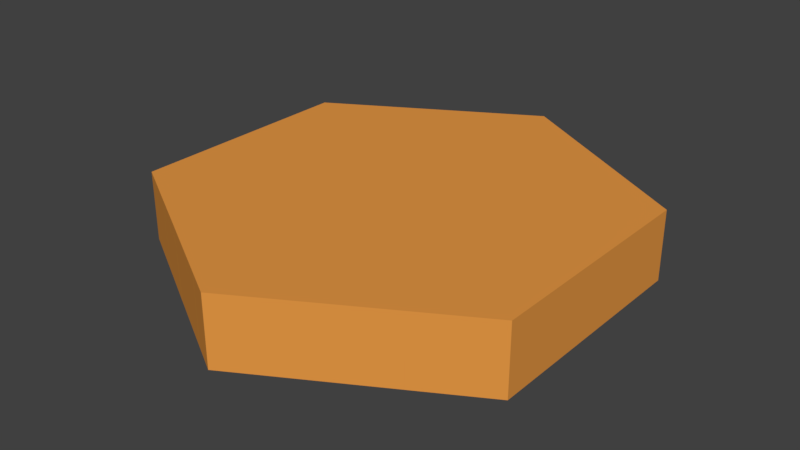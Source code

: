 # Source: marsGround2.blend  (saved by Blender 2.79.0; exported with 4.5.12 LTS)
import bpy
from mathutils import Matrix  # noqa: F401  (used for matrix-valued properties, if any)

bpy.ops.wm.read_factory_settings(use_empty=True)
scene = bpy.context.scene
scene.name = 'Scene'

# ---- collections
col_collection_1 = bpy.data.collections.new('Collection 1'); scene.collection.children.link(col_collection_1)

# ---- materials (node trees are filled in below, after node groups)
mat_ground = bpy.data.materials.new('Ground')
mat_ground.alpha_threshold = 0.0
mat_ground.roughness = 0.5

# ---- material node trees
mat_ground.use_nodes = True; mat_ground.node_tree.nodes.clear()
_N = mat_ground.node_tree.nodes; _L = mat_ground.node_tree.links
n0 = _N.new('ShaderNodeOutputMaterial'); n0.name = 'Material Output'; n0.location = (300, 300)
n1 = _N.new('ShaderNodeBsdfDiffuse'); n1.name = 'Diffuse BSDF'; n1.location = (10, 300)
n1.inputs[0].default_value = (0.8, 0.3179, 0.0602, 1.0)
_L.new(n1.outputs[0], n0.inputs[0])
n0.is_active_output = True

# ---- world
world_world = bpy.data.worlds.new('World'); scene.world = world_world
world_world.color = (0.05088, 0.05088, 0.05088)
world_world.use_sun_shadow = False
world_world.sun_shadow_jitter_overblur = 0.0
world_world.cycles.sampling_method = 'MANUAL'

# ---- meshes
me_plane_001 = bpy.data.meshes.new('Plane.001')
me_plane_001.from_pydata([(-0.3582, -0.2086, 0.1317), (-0.3582, -0.1709, 0.1317), (-0.3582, -0.1332, 0.1317), (-0.3582, -0.09543, 0.1317), (-0.3582, -0.05769, 0.1317), (-0.3582, -0.01996, 0.1317), (-0.3582, 0.01778, 0.1317), (-0.3582, 0.05552, 0.1317), (-0.3582, 0.09325, 0.1317), (-0.3582, 0.131, 0.1317), (-0.3582, 0.1687, 0.1317), (-0.3582, 0.2065, 0.1317), (-0.3204, -0.2086, 0.1317), (-0.3204, -0.1709, 0.1317), (-0.3204, -0.1332, 0.1317), (-0.3204, -0.09543, 0.1317), (-0.3204, -0.05769, 0.1317), (-0.3204, -0.01996, 0.1317), (-0.3204, 0.01778, 0.1317), (-0.3204, 0.05552, 0.1317), (-0.3204, 0.09325, 0.1317), (-0.3204, 0.131, 0.1317), (-0.3204, 0.1687, 0.1317), (-0.3204, 0.2065, 0.1317), (-0.2827, -0.2464, 0.1317), (-0.2827, -0.2086, 0.1317), (-0.2827, -0.1709, 0.1317), (-0.2827, -0.1332, 0.1317), (-0.2827, -0.09543, 0.1317), (-0.2827, -0.05769, 0.1317), (-0.2827, -0.01996, 0.1317), (-0.2827, 0.01778, 0.1317), (-0.2827, 0.05552, 0.1317), (-0.2827, 0.09325, 0.1317), (-0.2827, 0.131, 0.1317), (-0.2827, 0.1687, 0.1317), (-0.2827, 0.2065, 0.1317), (-0.2827, 0.2442, 0.1317), (-0.245, -0.2464, 0.1317), (-0.245, -0.2086, 0.1317), (-0.245, -0.1709, 0.1317), (-0.245, -0.1332, 0.1317), (-0.245, -0.09543, 0.1317), (-0.245, -0.05769, 0.1317), (-0.245, -0.01996, 0.1317), (-0.245, 0.01778, 0.1317), (-0.245, 0.05552, 0.1317), (-0.245, 0.09325, 0.1317), (-0.245, 0.131, 0.1317), (-0.245, 0.1687, 0.1317), (-0.245, 0.2065, 0.1317), (-0.245, 0.2442, 0.1317), (-0.245, 0.2819, 0.1317), (-0.2072, -0.2841, 0.1317), (-0.2072, -0.2464, 0.1317), (-0.2072, -0.2086, 0.1317), (-0.2072, -0.1709, 0.1317), (-0.2072, -0.1332, 0.1317), (-0.2072, -0.09543, 0.1317), (-0.2072, -0.05769, 0.1317), (-0.2072, -0.01996, 0.1317), (-0.2072, 0.01778, 0.1317), (-0.2072, 0.05552, 0.1317), (-0.2072, 0.09325, 0.1317), (-0.2072, 0.131, 0.1317), (-0.2072, 0.1687, 0.1317), (-0.2072, 0.2065, 0.1317), (-0.2072, 0.2442, 0.1317), (-0.2072, 0.2819, 0.1317), (-0.1695, -0.3218, 0.1317), (-0.1695, -0.2841, 0.1317), (-0.1695, -0.2464, 0.1317), (-0.1695, -0.2086, 0.1317), (-0.1695, -0.1709, 0.1317), (-0.1695, -0.1332, 0.1317), (-0.1695, -0.09543, 0.1317), (-0.1695, -0.05769, 0.1317), (-0.1695, -0.01996, 0.1317), (-0.1695, 0.01778, 0.1317), (-0.1695, 0.05552, 0.1317), (-0.1695, 0.09325, 0.1317), (-0.1695, 0.131, 0.1317), (-0.1695, 0.1687, 0.1317), (-0.1695, 0.2065, 0.1317), (-0.1695, 0.2442, 0.1317), (-0.1695, 0.2819, 0.1317), (-0.1695, 0.3197, 0.1317), (-0.1318, -0.3218, 0.1317), (-0.1318, -0.2841, 0.1317), (-0.1318, -0.2464, 0.1317), (-0.1318, -0.2086, 0.1317), (-0.1318, -0.1709, 0.1317), (-0.1318, -0.1332, 0.1317), (-0.1318, -0.09543, 0.1317), (-0.1318, -0.05769, 0.1317), (-0.1318, -0.01996, 0.1317), (-0.1318, 0.01778, 0.1317), (-0.1318, 0.05552, 0.1317), (-0.1318, 0.09325, 0.1317), (-0.1318, 0.131, 0.1317), (-0.1318, 0.1687, 0.1317), (-0.1318, 0.2065, 0.1317), (-0.1318, 0.2442, 0.1317), (-0.1318, 0.2819, 0.1317), (-0.1318, 0.3197, 0.1317), (-0.09402, -0.3596, 0.1317), (-0.09402, -0.3218, 0.1317), (-0.09402, -0.2841, 0.1317), (-0.09402, -0.2464, 0.1317), (-0.09402, -0.2086, 0.1317), (-0.09402, -0.1709, 0.1317), (-0.09402, -0.1332, 0.1317), (-0.09402, -0.09543, 0.1317), (-0.09402, -0.05769, 0.1317), (-0.09402, -0.01996, 0.1317), (-0.09402, 0.05552, 0.1317), (-0.09402, 0.09325, 0.1317), (-0.09402, 0.131, 0.1317), (-0.09402, 0.1687, 0.1317), (-0.09402, 0.2065, 0.1317), (-0.09402, 0.2442, 0.1317), (-0.09402, 0.2819, 0.1317), (-0.09402, 0.3197, 0.1317), (-0.09402, 0.3574, 0.1317), (-0.05628, -0.3596, 0.1317), (-0.05628, -0.3218, 0.1317), (-0.05628, -0.2841, 0.1317), (-0.05628, -0.2464, 0.1317), (-0.05628, -0.2086, 0.1317), (-0.05628, -0.1709, 0.1317), (-0.05628, -0.1332, 0.1317), (-0.05628, -0.09543, 0.1317), (-0.05628, -0.05769, 0.1317), (-0.05628, -0.01996, 0.1317), (-0.05628, 0.01778, 0.1317), (-0.05628, 0.05552, 0.1317), (-0.05628, 0.09325, 0.1317), (-0.05628, 0.131, 0.1317), (-0.05628, 0.1687, 0.1317), (-0.05628, 0.2065, 0.1317), (-0.05628, 0.2442, 0.1317), (-0.05628, 0.2819, 0.1317), (-0.05628, 0.3197, 0.1317), (-0.05628, 0.3574, 0.1317), (-0.01854, -0.3973, 0.1317), (-0.01854, -0.3596, 0.1317), (-0.01854, -0.3218, 0.1317), (-0.01854, -0.2841, 0.1317), (-0.01854, -0.2464, 0.1317), (-0.01854, -0.2086, 0.1317), (-0.01854, -0.1709, 0.1317), (-0.01854, -0.1332, 0.1317), (-0.01854, -0.09543, 0.1317), (-0.01854, -0.05769, 0.1317), (-0.01854, -0.01996, 0.1317), (-0.01854, 0.01778, 0.1317), (-0.01854, 0.05552, 0.1317), (-0.01854, 0.09325, 0.1317), (-0.01854, 0.131, 0.1317), (-0.01854, 0.1687, 0.1317), (-0.01854, 0.2065, 0.1317), (-0.01854, 0.2442, 0.1317), (-0.01854, 0.2819, 0.1317), (-0.01854, 0.3197, 0.1317), (-0.01854, 0.3574, 0.1317), (-0.01854, 0.3951, 0.1317), (0.01919, -0.3973, 0.1317), (0.01919, -0.3596, 0.1317), (0.01919, -0.3218, 0.1317), (0.01919, -0.2841, 0.1317), (0.01919, -0.2464, 0.1317), (0.01919, -0.2086, 0.1317), (0.01919, -0.1709, 0.1317), (0.01919, -0.1332, 0.1317), (0.01919, -0.09543, 0.1317), (0.01919, -0.05769, 0.1317), (0.01919, -0.01996, 0.1317), (0.01919, 0.01778, 0.1317), (0.01919, 0.05552, 0.1317), (0.01919, 0.09325, 0.1317), (0.01919, 0.131, 0.1317), (0.01919, 0.1687, 0.1317), (0.01919, 0.2065, 0.1317), (0.01919, 0.2442, 0.1317), (0.01919, 0.2819, 0.1317), (0.01919, 0.3197, 0.1317), (0.01919, 0.3574, 0.1317), (0.01919, 0.3951, 0.1317), (0.05693, -0.3596, 0.1317), (0.05693, -0.3218, 0.1317), (0.05693, -0.2841, 0.1317), (0.05693, -0.2464, 0.1317), (0.05693, -0.2086, 0.1317), (0.05693, -0.1709, 0.1317), (0.05693, -0.1332, 0.1317), (0.05693, -0.09543, 0.1317), (0.05693, -0.05769, 0.1317), (0.05693, -0.01996, 0.1317), (0.05693, 0.01778, 0.1317), (0.05693, 0.05552, 0.1317), (0.05693, 0.09325, 0.1317), (0.05693, 0.131, 0.1317), (0.05693, 0.1687, 0.1317), (0.05693, 0.2065, 0.1317), (0.05693, 0.2442, 0.1317), (0.05693, 0.2819, 0.1317), (0.05693, 0.3197, 0.1317), (0.05693, 0.3574, 0.1317), (0.09466, -0.3596, 0.1317), (0.09466, -0.3218, 0.1317), (0.09466, -0.2841, 0.1317), (0.09466, -0.2464, 0.1317), (0.09466, -0.2086, 0.1317), (0.09466, -0.1709, 0.1317), (0.09466, -0.1332, 0.1317), (0.09466, -0.09543, 0.1317), (0.09466, -0.05769, 0.1317), (0.09466, -0.01996, 0.1317), (0.09466, 0.01778, 0.1317), (0.09466, 0.05552, 0.1317), (0.09466, 0.09325, 0.1317), (0.09466, 0.131, 0.1317), (0.09466, 0.1687, 0.1317), (0.09466, 0.2065, 0.1317), (0.09466, 0.2442, 0.1317), (0.09466, 0.2819, 0.1317), (0.09466, 0.3197, 0.1317), (0.09466, 0.3574, 0.1317), (0.1324, -0.3218, 0.1317), (0.1324, -0.2841, 0.1317), (0.1324, -0.2464, 0.1317), (0.1324, -0.2086, 0.1317), (0.1324, -0.1709, 0.1317), (0.1324, -0.1332, 0.1317), (0.1324, -0.09543, 0.1317), (0.1324, -0.05769, 0.1317), (0.1324, -0.01996, 0.1317), (0.1324, 0.01778, 0.1317), (0.1324, 0.05552, 0.1317), (0.1324, 0.09325, 0.1317), (0.1324, 0.131, 0.1317), (0.1324, 0.1687, 0.1317), (0.1324, 0.2065, 0.1317), (0.1324, 0.2442, 0.1317), (0.1324, 0.2819, 0.1317), (0.1324, 0.3197, 0.1317), (0.1701, -0.3218, 0.1317), (0.1701, -0.2841, 0.1317), (0.1701, -0.2464, 0.1317), (0.1701, -0.2086, 0.1317), (0.1701, -0.1709, 0.1317), (0.1701, -0.1332, 0.1317), (0.1701, -0.09543, 0.1317), (0.1701, -0.05769, 0.1317), (0.1701, -0.01996, 0.1317), (0.1701, 0.01778, 0.1317), (0.1701, 0.05552, 0.1317), (0.1701, 0.09325, 0.1317), (0.1701, 0.131, 0.1317), (0.1701, 0.1687, 0.1317), (0.1701, 0.2065, 0.1317), (0.1701, 0.2442, 0.1317), (0.1701, 0.2819, 0.1317), (0.1701, 0.3197, 0.1317), (0.2079, -0.2841, 0.1317), (0.2079, -0.2464, 0.1317), (0.2079, -0.2086, 0.1317), (0.2079, -0.1709, 0.1317), (0.2079, -0.1332, 0.1317), (0.2079, -0.09543, 0.1317), (0.2079, -0.05769, 0.1317), (0.2079, -0.01996, 0.1317), (0.2079, 0.01778, 0.1317), (0.2079, 0.05552, 0.1317), (0.2079, 0.09325, 0.1317), (0.2079, 0.131, 0.1317), (0.2079, 0.1687, 0.1317), (0.2079, 0.2065, 0.1317), (0.2079, 0.2442, 0.1317), (0.2079, 0.2819, 0.1317), (0.2456, -0.2464, 0.1317), (0.2456, -0.2086, 0.1317), (0.2456, -0.1709, 0.1317), (0.2456, -0.1332, 0.1317), (0.2456, -0.09543, 0.1317), (0.2456, -0.05769, 0.1317), (0.2456, -0.01996, 0.1317), (0.2456, 0.01778, 0.1317), (0.2456, 0.05552, 0.1317), (0.2456, 0.09325, 0.1317), (0.2456, 0.131, 0.1317), (0.2456, 0.1687, 0.1317), (0.2456, 0.2065, 0.1317), (0.2456, 0.2442, 0.1317), (0.2456, 0.2819, 0.1317), (0.2833, -0.2464, 0.1317), (0.2833, -0.2086, 0.1317), (0.2833, -0.1709, 0.1317), (0.2833, -0.1332, 0.1317), (0.2833, -0.09543, 0.1317), (0.2833, -0.05769, 0.1317), (0.2833, -0.01996, 0.1317), (0.2833, 0.01778, 0.1317), (0.2833, 0.05552, 0.1317), (0.2833, 0.09325, 0.1317), (0.2833, 0.131, 0.1317), (0.2833, 0.1687, 0.1317), (0.2833, 0.2065, 0.1317), (0.2833, 0.2442, 0.1317), (0.3211, -0.2086, 0.1317), (0.3211, -0.1709, 0.1317), (0.3211, -0.1332, 0.1317), (0.3211, -0.09543, 0.1317), (0.3211, -0.05769, 0.1317), (0.3211, -0.01996, 0.1317), (0.3211, 0.01778, 0.1317), (0.3211, 0.05552, 0.1317), (0.3211, 0.09325, 0.1317), (0.3211, 0.131, 0.1317), (0.3211, 0.1687, 0.1317), (0.3211, 0.2065, 0.1317), (0.3588, -0.2086, 0.1317), (0.3588, -0.1709, 0.1317), (0.3588, -0.1332, 0.1317), (0.3588, -0.09543, 0.1317), (0.3588, -0.05769, 0.1317), (0.3588, -0.01996, 0.1317), (0.3588, 0.01778, 0.1317), (0.3588, 0.05552, 0.1317), (0.3588, 0.09325, 0.1317), (0.3588, 0.131, 0.1317), (0.3588, 0.1687, 0.1317), (0.3588, 0.2065, 0.1317), (0.2456, 0.2828, 0.1317), (0.3588, -0.2174, 0.1317), (0.3211, -0.2392, 0.1317), (0.2433, -0.2841, 0.1317), (0.1779, -0.3218, 0.1317), (-0.1163, 0.3574, 0.1317), (0.01919, 0.4135, 0.1317), (0.1324, 0.3481, 0.1317), (0.1324, -0.3481, 0.1317), (-0.1695, -0.3267, 0.1317), (0.3677, -0.05769, 0.1317), (-0.05628, -0.3921, 0.1317), (-0.3677, -0.1332, 0.1317), (0.3677, 0.131, 0.1317), (0.2833, 0.261, 0.1317), (0.3588, 0.2174, 0.1317), (0.1163, 0.3574, 0.1317), (-0.3677, 0.131, 0.1317), (0.3211, 0.2392, 0.1317), (0.09466, -0.3699, 0.1317), (-0.3677, -0.1709, 0.1317), (0.3677, -0.1709, 0.1317), (-0.09402, -0.3703, 0.1317), (-0.2827, 0.2614, 0.1317), (0.3677, 0.01778, 0.1317), (-0.05628, 0.3921, 0.1317), (0.09466, 0.3699, 0.1317), (-0.3582, 0.2178, 0.1317), (0.01919, -0.4135, 0.1317), (-0.2827, -0.2614, 0.1317), (0.3677, 0.2065, 0.1317), (0.1817, 0.3197, 0.1317), (-0.3677, -0.2086, 0.1317), (-0.1126, -0.3596, 0.1317), (0.2079, 0.3045, 0.1317), (-0.1779, -0.3218, 0.1317), (-0.3204, -0.2396, 0.1317), (-0.2072, 0.3049, 0.1317), (-0.3677, 0.01778, 0.1317), (0.3677, -0.09543, 0.1317), (-0.3677, 0.1687, 0.1317), (-0.3582, -0.2178, 0.1317), (-0.3124, 0.2442, 0.1317), (0.3124, 0.2442, 0.1317), (-0.247, 0.2819, 0.1317), (-0.3677, -0.09543, 0.1317), (-0.245, -0.2831, 0.1317), (0.05097, 0.3951, 0.1317), (0.3086, -0.2464, 0.1317), (0.3677, 0.09325, 0.1317), (-0.3086, -0.2464, 0.1317), (0.1701, 0.3263, 0.1317), (0.1126, -0.3596, 0.1317), (0.05693, -0.3917, 0.1317), (0.05693, 0.3917, 0.1317), (-0.3677, -0.01996, 0.1317), (0.2456, -0.2828, 0.1317), (0.2079, -0.3045, 0.1317), (-0.2433, -0.2841, 0.1317), (-0.05097, 0.3951, 0.1317), (-0.1318, -0.3485, 0.1317), (-0.245, 0.2831, 0.1317), (-0.2072, -0.3049, 0.1317), (0.3677, -0.01996, 0.1317), (-0.3677, 0.2065, 0.1317), (0.3677, -0.2086, 0.1317), (0.0472, -0.3973, 0.1317), (-0.09402, 0.3703, 0.1317), (0.3677, 0.1687, 0.1317), (-0.3204, 0.2396, 0.1317), (-0.3677, -0.05769, 0.1317), (-0.1695, 0.3267, 0.1317), (-0.1817, 0.3197, 0.1317), (0.2833, -0.261, 0.1317), (-0.0472, -0.3973, 0.1317), (0.1701, -0.3263, 0.1317), (-0.1318, 0.3485, 0.1317), (0.3677, -0.1332, 0.1317), (-0.01854, 0.4139, 0.1317), (0.3677, 0.05552, 0.1317), (-0.01854, -0.4139, 0.1317), (0.247, 0.2819, 0.1317), (-0.3677, 0.05552, 0.1317), (-0.3677, 0.09325, 0.1317), (0.3677, 0.2123, 0.1317), (0.3677, -0.2123, 0.1317), (-5.588e-09, 0.4246, 0.1317), (-5.029e-08, -0.4246, 0.1317), (-0.3677, -0.2123, 0.1317), (-0.3677, 0.2123, 0.1317), (-0.3582, -0.2086, 0.004313), (-0.245, 0.2819, 0.004313), (0.2456, 0.2819, 0.1317), (0.2456, 0.2828, 0.004313), (0.3588, -0.2174, 0.004313), (0.321, -0.2392, 0.004313), (0.2432, -0.2841, 0.004313), (0.1779, -0.3219, 0.004313), (-0.1164, 0.3574, 0.004313), (0.01915, 0.4135, 0.004313), (0.1324, 0.3481, 0.004313), (0.1324, -0.3481, 0.004313), (-0.1695, -0.3267, 0.004313), (0.3676, -0.0577, 0.004313), (-0.05633, -0.3921, 0.004313), (-0.3677, -0.1332, 0.004313), (0.3676, 0.131, 0.004313), (0.2833, 0.261, 0.004313), (0.3588, 0.2174, 0.004313), (0.1163, 0.3574, 0.004313), (-0.3677, 0.131, 0.004313), (0.321, 0.2392, 0.004313), (0.09462, -0.3699, 0.004313), (-0.3677, -0.1709, 0.004313), (0.3676, -0.1709, 0.004313), (-0.09406, -0.3703, 0.004313), (-0.2827, 0.2613, 0.004313), (0.3676, 0.01777, 0.004313), (-0.05633, 0.3921, 0.004313), (0.09462, 0.3699, 0.004313), (-0.3582, 0.2178, 0.004313), (0.01915, -0.4135, 0.004313), (-0.2827, -0.2614, 0.004313), (0.3676, 0.2064, 0.004313), (0.1816, 0.3197, 0.004313), (-0.3677, -0.2086, 0.004313), (-0.1126, -0.3596, 0.004313), (0.2078, 0.3045, 0.004313), (-0.178, -0.3219, 0.004313), (-0.3205, -0.2396, 0.004313), (-0.2073, 0.3049, 0.004313), (-0.3677, 0.01777, 0.004313), (0.3676, -0.09544, 0.004313), (-0.3677, 0.1687, 0.004313), (-0.3582, -0.2178, 0.004313), (-0.3125, 0.2442, 0.004313), (0.3124, 0.2442, 0.004313), (-0.2471, 0.2819, 0.004313), (-0.3677, -0.09544, 0.004313), (-0.245, -0.2831, 0.004313), (0.05092, 0.3951, 0.004313), (0.3086, -0.2464, 0.004313), (0.3676, 0.09324, 0.004313), (-0.3087, -0.2464, 0.004313), (0.1701, 0.3263, 0.004313), (0.1125, -0.3596, 0.004313), (0.05688, -0.3917, 0.004313), (0.05688, 0.3917, 0.004313), (-0.3677, -0.01997, 0.004313), (0.2456, -0.2828, 0.004313), (0.2078, -0.3046, 0.004313), (-0.2433, -0.2841, 0.004313), (-0.05101, 0.3951, 0.004313), (-0.1318, -0.3485, 0.004313), (-0.245, 0.2831, 0.004313), (-0.2073, -0.3049, 0.004313), (0.3676, -0.01997, 0.004313), (-0.3677, 0.2064, 0.004313), (0.3676, -0.2086, 0.004313), (0.04715, -0.3973, 0.004313), (-0.09406, 0.3703, 0.004313), (0.3676, 0.1687, 0.004313), (-0.3205, 0.2396, 0.004313), (-0.3677, -0.0577, 0.004313), (-0.1695, 0.3267, 0.004313), (-0.1817, 0.3197, 0.004313), (0.2833, -0.261, 0.004313), (-0.04724, -0.3973, 0.004313), (0.1701, -0.3263, 0.004313), (-0.1318, 0.3485, 0.004313), (0.3676, -0.1332, 0.004313), (-0.01859, 0.4138, 0.004313), (0.3676, 0.0555, 0.004313), (-0.01859, -0.4139, 0.004313), (0.247, 0.2819, 0.004313), (-0.3677, 0.0555, 0.004313), (-0.3677, 0.09324, 0.004313), (0.3676, 0.2123, 0.004313), (0.3676, -0.2123, 0.004313), (-4.531e-05, 0.4246, 0.004313), (-4.535e-05, -0.4246, 0.004313), (-0.3677, -0.2123, 0.004313), (-0.3677, 0.2123, 0.004313)], [], [(0, 12, 13, 1), (1, 13, 14, 2), (2, 14, 15, 3), (3, 15, 16, 4), (4, 16, 17, 5), (5, 17, 18, 6), (6, 18, 19, 7), (7, 19, 20, 8), (8, 20, 21, 9), (9, 21, 22, 10), (10, 22, 23, 11), (11, 23, 402, 360), (12, 25, 26, 13), (13, 26, 27, 14), (14, 27, 28, 15), (15, 28, 29, 16), (16, 29, 30, 17), (17, 30, 31, 18), (18, 31, 32, 19), (19, 32, 33, 20), (20, 33, 34, 21), (21, 34, 35, 22), (22, 35, 36, 23), (23, 36, 37, 375, 402), (24, 38, 39, 25), (25, 39, 40, 26), (26, 40, 41, 27), (27, 41, 42, 28), (28, 42, 43, 29), (29, 43, 44, 30), (30, 44, 45, 31), (31, 45, 46, 32), (32, 46, 47, 33), (33, 47, 48, 34), (34, 48, 49, 35), (35, 49, 50, 36), (36, 50, 51, 37), (37, 51, 52, 377, 356), (38, 54, 55, 39), (39, 55, 56, 40), (40, 56, 57, 41), (41, 57, 58, 42), (42, 58, 59, 43), (43, 59, 60, 44), (44, 60, 61, 45), (45, 61, 62, 46), (46, 62, 63, 47), (47, 63, 64, 48), (48, 64, 65, 49), (49, 65, 66, 50), (50, 66, 67, 51), (51, 67, 68, 52), (52, 68, 370, 394), (53, 70, 71, 54), (54, 71, 72, 55), (55, 72, 73, 56), (56, 73, 74, 57), (57, 74, 75, 58), (58, 75, 76, 59), (59, 76, 77, 60), (60, 77, 78, 61), (61, 78, 79, 62), (62, 79, 80, 63), (63, 80, 81, 64), (64, 81, 82, 65), (65, 82, 83, 66), (66, 83, 84, 67), (67, 84, 85, 68), (68, 85, 86, 405, 370), (69, 87, 88, 70), (70, 88, 89, 71), (71, 89, 90, 72), (72, 90, 91, 73), (73, 91, 92, 74), (74, 92, 93, 75), (75, 93, 94, 76), (76, 94, 95, 77), (77, 95, 96, 78), (78, 96, 97, 79), (79, 97, 98, 80), (80, 98, 99, 81), (81, 99, 100, 82), (82, 100, 101, 83), (83, 101, 102, 84), (84, 102, 103, 85), (85, 103, 104, 86), (86, 104, 409, 404), (87, 106, 107, 88), (88, 107, 108, 89), (89, 108, 109, 90), (90, 109, 110, 91), (91, 110, 111, 92), (92, 111, 112, 93), (93, 112, 113, 94), (94, 113, 114, 95), (134, 135, 115, 97, 96, 95, 114, 133), (97, 115, 116, 98), (98, 116, 117, 99), (99, 117, 118, 100), (100, 118, 119, 101), (101, 119, 120, 102), (102, 120, 121, 103), (103, 121, 122, 104), (104, 122, 123, 338, 409), (105, 124, 125, 106), (106, 125, 126, 107), (107, 126, 127, 108), (108, 127, 128, 109), (109, 128, 129, 110), (110, 129, 130, 111), (111, 130, 131, 112), (112, 131, 132, 113), (113, 132, 133, 114), (115, 135, 136, 116), (116, 136, 137, 117), (117, 137, 138, 118), (118, 138, 139, 119), (119, 139, 140, 120), (120, 140, 141, 121), (121, 141, 142, 122), (122, 142, 143, 123), (123, 143, 358, 400), (124, 145, 146, 125), (125, 146, 147, 126), (126, 147, 148, 127), (127, 148, 149, 128), (128, 149, 150, 129), (129, 150, 151, 130), (130, 151, 152, 131), (131, 152, 153, 132), (132, 153, 154, 133), (133, 154, 155, 134), (134, 155, 156, 135), (135, 156, 157, 136), (136, 157, 158, 137), (137, 158, 159, 138), (138, 159, 160, 139), (139, 160, 161, 140), (140, 161, 162, 141), (141, 162, 163, 142), (142, 163, 164, 143), (143, 164, 165, 392, 358), (144, 166, 167, 145), (145, 167, 168, 146), (146, 168, 169, 147), (147, 169, 170, 148), (148, 170, 171, 149), (149, 171, 172, 150), (150, 172, 173, 151), (151, 173, 174, 152), (152, 174, 175, 153), (153, 175, 176, 154), (154, 176, 177, 155), (155, 177, 178, 156), (156, 178, 179, 157), (157, 179, 180, 158), (158, 180, 181, 159), (159, 181, 182, 160), (160, 182, 183, 161), (161, 183, 184, 162), (162, 184, 185, 163), (163, 185, 186, 164), (164, 186, 187, 165), (165, 187, 339, 419, 411), (166, 399, 386, 188, 167), (167, 188, 189, 168), (168, 189, 190, 169), (169, 190, 191, 170), (170, 191, 192, 171), (171, 192, 193, 172), (172, 193, 194, 173), (173, 194, 195, 174), (174, 195, 196, 175), (175, 196, 197, 176), (176, 197, 198, 177), (177, 198, 199, 178), (178, 199, 200, 179), (179, 200, 201, 180), (180, 201, 202, 181), (181, 202, 203, 182), (182, 203, 204, 183), (183, 204, 205, 184), (184, 205, 206, 185), (185, 206, 207, 186), (186, 207, 387, 380, 187), (187, 380, 339), (188, 208, 209, 189), (189, 209, 210, 190), (190, 210, 211, 191), (191, 211, 212, 192), (192, 212, 213, 193), (193, 213, 214, 194), (194, 214, 215, 195), (195, 215, 216, 196), (196, 216, 217, 197), (197, 217, 218, 198), (198, 218, 219, 199), (199, 219, 220, 200), (200, 220, 221, 201), (201, 221, 222, 202), (202, 222, 223, 203), (203, 223, 224, 204), (204, 224, 225, 205), (205, 225, 226, 206), (206, 226, 227, 207), (207, 227, 359, 387), (208, 385, 341, 228, 209), (209, 228, 229, 210), (210, 229, 230, 211), (211, 230, 231, 212), (212, 231, 232, 213), (213, 232, 233, 214), (214, 233, 234, 215), (215, 234, 235, 216), (216, 235, 236, 217), (217, 236, 237, 218), (218, 237, 238, 219), (219, 238, 239, 220), (220, 239, 240, 221), (221, 240, 241, 222), (222, 241, 242, 223), (223, 242, 243, 224), (224, 243, 244, 225), (225, 244, 245, 226), (226, 245, 340, 349, 227), (227, 349, 359), (228, 246, 247, 229), (229, 247, 248, 230), (230, 248, 249, 231), (231, 249, 250, 232), (232, 250, 251, 233), (233, 251, 252, 234), (234, 252, 253, 235), (235, 253, 254, 236), (236, 254, 255, 237), (237, 255, 256, 238), (238, 256, 257, 239), (239, 257, 258, 240), (240, 258, 259, 241), (241, 259, 260, 242), (242, 260, 261, 243), (243, 261, 262, 244), (244, 262, 263, 245), (245, 263, 384, 340), (246, 337, 390, 264, 247), (247, 264, 265, 248), (248, 265, 266, 249), (249, 266, 267, 250), (250, 267, 268, 251), (251, 268, 269, 252), (252, 269, 270, 253), (253, 270, 271, 254), (254, 271, 272, 255), (255, 272, 273, 256), (256, 273, 274, 257), (257, 274, 275, 258), (258, 275, 276, 259), (259, 276, 277, 260), (260, 277, 278, 261), (261, 278, 279, 262), (262, 279, 367, 364, 263), (263, 364, 384), (264, 336, 389, 280, 265), (265, 280, 281, 266), (266, 281, 282, 267), (267, 282, 283, 268), (268, 283, 284, 269), (269, 284, 285, 270), (270, 285, 286, 271), (271, 286, 287, 272), (272, 287, 288, 273), (273, 288, 289, 274), (274, 289, 290, 275), (275, 290, 291, 276), (276, 291, 292, 277), (277, 292, 293, 278), (278, 293, 294, 279), (279, 294, 333, 367), (280, 295, 296, 281), (281, 296, 297, 282), (282, 297, 298, 283), (283, 298, 299, 284), (284, 299, 300, 285), (285, 300, 301, 286), (286, 301, 302, 287), (287, 302, 303, 288), (288, 303, 304, 289), (289, 304, 305, 290), (290, 305, 306, 291), (291, 306, 307, 292), (292, 307, 308, 293), (293, 308, 347, 414, 294), (294, 414, 333), (295, 381, 335, 309, 296), (296, 309, 310, 297), (297, 310, 311, 298), (298, 311, 312, 299), (299, 312, 313, 300), (300, 313, 314, 301), (301, 314, 315, 302), (302, 315, 316, 303), (303, 316, 317, 304), (304, 317, 318, 305), (305, 318, 319, 306), (306, 319, 320, 307), (307, 320, 351, 376, 308), (308, 376, 347), (309, 321, 322, 310), (310, 322, 323, 311), (311, 323, 324, 312), (312, 324, 325, 313), (313, 325, 326, 314), (314, 326, 327, 315), (315, 327, 328, 316), (316, 328, 329, 317), (317, 329, 330, 318), (318, 330, 331, 319), (319, 331, 332, 320), (320, 332, 348, 351), (321, 398, 354, 322), (322, 354, 410, 323), (323, 410, 372, 324), (324, 372, 343, 325), (325, 343, 396, 326), (326, 396, 357, 327), (327, 357, 412, 328), (328, 412, 382, 329), (329, 382, 346, 330), (330, 346, 401, 331), (331, 401, 363, 332), (332, 363, 417, 348), (411, 392, 165), (355, 344, 124, 105), (415, 371, 6, 7), (344, 407, 144, 145, 124), (394, 377, 52), (416, 415, 7, 8), (350, 416, 8, 9), (400, 338, 123), (352, 385, 208), (390, 336, 264), (334, 418, 398, 321), (361, 399, 166), (335, 334, 321, 309), (356, 375, 37), (383, 362, 24), (366, 355, 105), (403, 378, 3, 4), (373, 350, 9, 10), (388, 403, 4, 5), (371, 388, 5, 6), (389, 406, 295, 280), (413, 420, 361, 166, 144), (365, 421, 374, 0), (345, 353, 1, 2), (353, 365, 0, 1), (395, 368, 69, 70, 53), (342, 393, 87, 69), (374, 369, 12, 0), (379, 391, 53, 54, 38), (391, 395, 53), (407, 413, 144), (369, 383, 24, 25, 12), (378, 345, 2, 3), (408, 337, 246), (404, 405, 86), (360, 422, 397, 11), (406, 381, 295), (368, 342, 69), (397, 373, 10, 11), (362, 379, 38, 24), (341, 408, 246, 228), (393, 366, 105, 106, 87), (386, 352, 208, 188), (425, 426, 507), (456, 441, 510), (437, 448, 459, 486, 435, 461, 488, 484, 472, 455, 476, 462, 467, 423, 458, 446, 438, 471, 496, 481, 464, 508, 509, 443, 466, 490, 515, 453, 495, 468, 449, 470, 424, 487, 463, 498, 497, 502, 431, 493, 451, 485, 504, 512, 432, 473, 480, 452, 442, 433, 477, 457, 460, 426, 425, 507, 440, 469, 444, 441, 456, 494, 439, 475, 505, 450, 489, 436, 465, 503, 447, 491, 427, 428, 474, 499, 482, 429, 483, 430, 501, 434, 478, 445, 479, 492, 454, 513, 506, 500), (487, 424, 470), (427, 491, 511), (458, 423, 467, 514), (415, 508, 464, 371), (362, 455, 472, 379), (358, 451, 493, 400), (388, 481, 496, 403), (344, 437, 500, 407), (341, 434, 501, 408), (384, 477, 433, 340), (371, 464, 481, 388), (394, 487, 470, 377), (343, 436, 489, 396), (338, 431, 502, 409), (348, 441, 444, 351), (416, 509, 508, 415), (393, 486, 459, 366), (382, 475, 439, 346), (385, 478, 434, 341), (350, 443, 509, 416), (386, 479, 445, 352), (354, 447, 503, 410), (396, 489, 450, 357), (346, 439, 494, 401), (340, 433, 442, 349), (374, 467, 462, 369), (405, 498, 463, 370), (410, 503, 465, 372), (349, 442, 452, 359), (347, 440, 507, 414), (400, 493, 431, 338), (359, 452, 480, 387), (351, 444, 469, 376), (387, 480, 473, 380), (379, 472, 484, 391), (389, 482, 499, 406), (370, 463, 487, 394), (364, 457, 477, 384), (419, 512, 504, 411), (352, 445, 478, 385), (391, 484, 488, 395), (339, 432, 512, 419), (390, 483, 429, 336), (407, 500, 506, 413), (413, 506, 513, 420), (334, 427, 511, 418), (369, 462, 476, 383), (420, 513, 454, 361), (418, 511, 491, 398), (378, 471, 438, 345), (365, 458, 514, 421), (361, 454, 492, 399), (408, 501, 430, 337), (421, 514, 467, 374), (412, 505, 475, 382), (357, 450, 505, 412), (345, 438, 446, 353), (398, 491, 447, 354), (376, 469, 440, 347), (337, 430, 483, 390), (335, 428, 427, 334), (404, 497, 498, 405), (353, 446, 458, 365), (381, 474, 428, 335), (414, 507, 426, 333), (401, 494, 456, 363), (377, 470, 449, 356), (399, 492, 479, 386), (372, 465, 436, 343), (367, 460, 457, 364), (375, 468, 495, 402), (409, 502, 497, 404), (356, 449, 468, 375), (333, 426, 460, 367), (360, 453, 515, 422), (380, 473, 432, 339), (383, 476, 455, 362), (363, 456, 510, 417), (422, 515, 490, 397), (395, 488, 461, 368), (366, 459, 448, 355), (417, 510, 441, 348), (406, 499, 474, 381), (336, 429, 482, 389), (403, 496, 471, 378), (411, 504, 485, 392), (368, 461, 435, 342), (392, 485, 451, 358), (402, 495, 453, 360), (355, 448, 437, 344), (397, 490, 466, 373), (342, 435, 486, 393), (373, 466, 443, 350)])
me_plane_001.materials.append(mat_ground)
me_plane_001.use_remesh_preserve_volume = False
me_plane_001.use_remesh_preserve_attributes = False
me_plane_001.use_mirror_vertex_groups = False
me_plane_001.update()

# ---- objects
ob_plane_001 = bpy.data.objects.new('Plane.001', me_plane_001)

# ---- transforms, parenting, visibility, modifiers, constraints
ob_plane_001.location = (0.0, 0.0, 0.0)
ob_plane_001.scale = (2.355, 2.355, 2.355)
ob_plane_001.lineart.crease_threshold = 0.0

# ---- collection membership
col_collection_1.objects.link(ob_plane_001)

# ---- scene / render settings (as saved in the file)
scene.frame_start = 1; scene.frame_end = 250; scene.frame_set(1)
scene.render.engine = 'CYCLES'
scene.render.resolution_percentage = 50
scene.render.dither_intensity = 0.0
scene.cycles.use_denoising = False
scene.cycles.samples = 128
scene.cycles.sampling_pattern = 'TABULATED_SOBOL'
scene.cycles.use_adaptive_sampling = False
scene.cycles.use_light_tree = False
scene.cycles.blur_glossy = 0.0
scene.cycles.sample_clamp_indirect = 0.0
scene.view_settings.view_transform = 'Standard'
bpy.context.view_layer.update()

# ---- added for rendering (the .blend has no active camera and no usable light): camera, sun
cam_auto = bpy.data.cameras.new('AutoCamera')
cam_auto.lens = 50.0
cam_auto.sensor_width = 36.0
cam_auto.clip_end = 1000.0
ob_auto_camera = bpy.data.objects.new('AutoCamera', cam_auto)
scene.collection.objects.link(ob_auto_camera)
ob_auto_camera.location = (2.46363, -2.95644, 2.1311)
ob_auto_camera.rotation_euler = (1.09748, -7.21219e-08, 0.694738)
scene.camera = ob_auto_camera
light_auto_sun = bpy.data.lights.new('AutoSun', 'SUN')
light_auto_sun.energy = 3.0
light_auto_sun.angle = 0.0523599
ob_auto_sun = bpy.data.objects.new('AutoSun', light_auto_sun)
scene.collection.objects.link(ob_auto_sun)
ob_auto_sun.rotation_euler = (0.872665, 0.174533, 0.523599)
bpy.context.view_layer.update()
